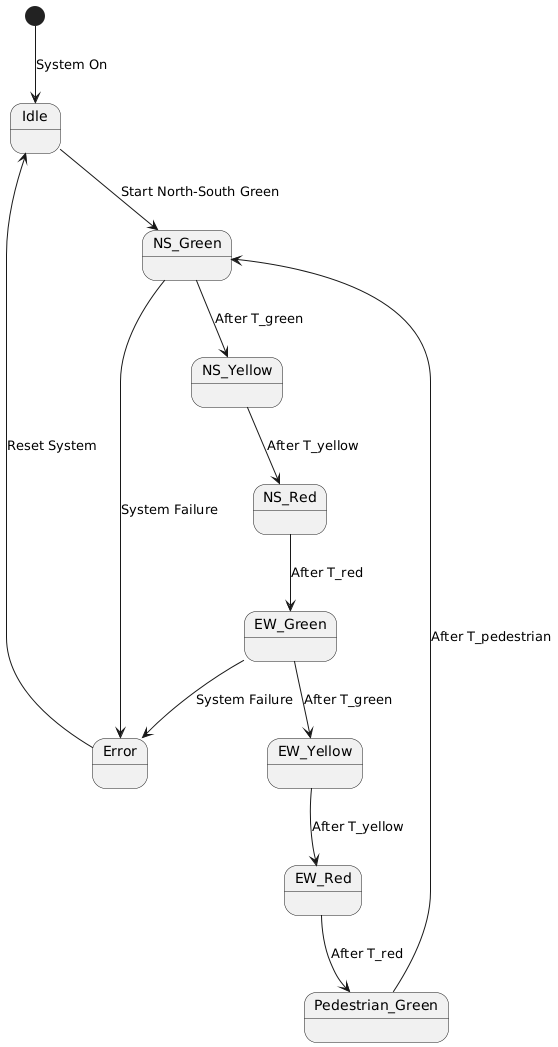

The diagram above was rendered by PlantUML. Its source (embedded in the PNG):
@startuml
[*] --> Idle : System On

Idle --> NS_Green : Start North-South Green
NS_Green --> NS_Yellow : After T_green
NS_Yellow --> NS_Red : After T_yellow
NS_Red --> EW_Green : After T_red

EW_Green --> EW_Yellow : After T_green
EW_Yellow --> EW_Red : After T_yellow
EW_Red --> Pedestrian_Green : After T_red

Pedestrian_Green --> NS_Green : After T_pedestrian

NS_Green --> Error : System Failure
EW_Green --> Error : System Failure
Error --> Idle : Reset System
@enduml